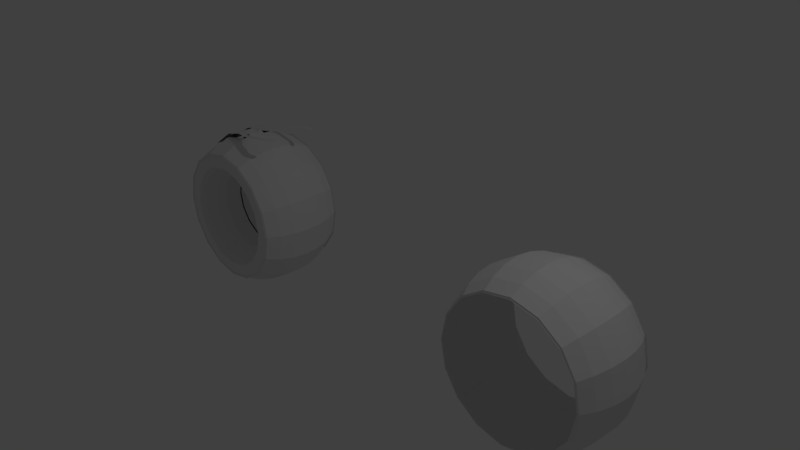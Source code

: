 # Source: motorcycle1.blend  (saved by Blender 2.79.0; exported with 4.5.12 LTS)
import bpy
from mathutils import Matrix  # noqa: F401  (used for matrix-valued properties, if any)

bpy.ops.wm.read_factory_settings(use_empty=True)
scene = bpy.context.scene
scene.name = 'Scene'

# ---- collections
col_collection_1 = bpy.data.collections.new('Collection 1'); scene.collection.children.link(col_collection_1)

# ---- world
world_world = bpy.data.worlds.new('World'); scene.world = world_world
world_world.color = (0.05088, 0.05088, 0.05088)
world_world.use_sun_shadow = False
world_world.sun_shadow_jitter_overblur = 0.0
world_world.cycles.sampling_method = 'MANUAL'

# ---- cameras
cam_camera = bpy.data.cameras.new('Camera')
cam_camera.clip_end = 100.0
cam_camera.lens = 35.0
cam_camera.sensor_width = 32.0
cam_camera.sensor_height = 18.0
cam_camera.ortho_scale = 7.314
cam_camera.dof.focus_distance = 0.0
cam_camera.dof.aperture_fstop = 128.0

# ---- lights
light_lamp = bpy.data.lights.new('Lamp', 'POINT')
light_lamp.transmission_factor = 0.0
light_lamp.cutoff_distance = 30.0
light_lamp.energy = 100.0
light_lamp.shadow_buffer_clip_start = 1.001
light_lamp.shadow_soft_size = 0.1
light_lamp.shadow_maximum_resolution = 0.006
light_lamp.use_absolute_resolution = True

# ---- meshes
me_sphere_003 = bpy.data.meshes.new('Sphere.003')
me_sphere_003.from_pydata([(0.0, 0.8315, 0.5556), (0.0, 0.9239, 0.3827), (0.0, 0.9808, 0.1951), (0.0, 1.0, 7.55e-08), (0.3182, 0.7682, 0.5556), (0.3536, 0.8536, 0.3827), (0.3753, 0.9061, 0.1951), (0.3827, 0.9239, 7.55e-08), (0.5879, 0.5879, 0.5556), (0.6533, 0.6533, 0.3827), (0.6935, 0.6935, 0.1951), (0.7071, 0.7071, 7.55e-08), (0.7682, 0.3182, 0.5556), (0.8536, 0.3536, 0.3827), (0.9061, 0.3753, 0.1951), (0.9239, 0.3827, 7.55e-08), (0.8315, -4.122e-07, 0.5556), (0.9239, -3.824e-07, 0.3827), (0.9808, -3.824e-07, 0.1951), (1.0, -4.42e-07, 7.55e-08), (0.7682, -0.3182, 0.5556), (0.8536, -0.3536, 0.3827), (0.9061, -0.3753, 0.1951), (0.9239, -0.3827, 7.55e-08), (0.5879, -0.5879, 0.5556), (0.6533, -0.6533, 0.3827), (0.6935, -0.6935, 0.1951), (0.7071, -0.7071, 7.55e-08), (0.3182, -0.7682, 0.5556), (0.3536, -0.8536, 0.3827), (0.3753, -0.9061, 0.1951), (0.3827, -0.9239, 7.55e-08), (-2.329e-07, -0.8315, 0.5556), (-2.031e-07, -0.9239, 0.3827), (-1.435e-07, -0.9808, 0.1951), (-2.329e-07, -1.0, 7.55e-08), (-0.3182, -0.7682, 0.5556), (-0.3536, -0.8536, 0.3827), (-0.3753, -0.9061, 0.1951), (-0.3827, -0.9239, 7.55e-08), (-0.5879, -0.5879, 0.5556), (-0.6533, -0.6533, 0.3827), (-0.6935, -0.6935, 0.1951), (-0.7071, -0.7071, 7.55e-08), (-0.7682, -0.3182, 0.5556), (-0.8536, -0.3536, 0.3827), (-0.9061, -0.3753, 0.1951), (-0.9239, -0.3827, 7.55e-08), (-0.8315, 9.441e-08, 0.5556), (-0.9239, 3.48e-08, 0.3827), (-0.9808, -5.461e-08, 0.1951), (-1.0, 6.46e-08, 7.55e-08), (-0.7682, 0.3182, 0.5556), (-0.8536, 0.3536, 0.3827), (-0.9061, 0.3753, 0.1951), (-0.9239, 0.3827, 7.55e-08), (-0.5879, 0.5879, 0.5556), (-0.6533, 0.6533, 0.3827), (-0.6935, 0.6935, 0.1951), (-0.7071, 0.7071, 7.55e-08), (-0.3182, 0.7682, 0.5556), (-0.3536, 0.8536, 0.3827), (-0.3753, 0.9061, 0.1951), (-0.3827, 0.9239, 7.55e-08)], [], [(1, 0, 4, 5), (2, 1, 5, 6), (3, 2, 6, 7), (5, 4, 8, 9), (6, 5, 9, 10), (7, 6, 10, 11), (10, 9, 13, 14), (11, 10, 14, 15), (9, 8, 12, 13), (13, 12, 16, 17), (14, 13, 17, 18), (15, 14, 18, 19), (18, 17, 21, 22), (19, 18, 22, 23), (17, 16, 20, 21), (21, 20, 24, 25), (22, 21, 25, 26), (23, 22, 26, 27), (27, 26, 30, 31), (25, 24, 28, 29), (26, 25, 29, 30), (29, 28, 32, 33), (30, 29, 33, 34), (31, 30, 34, 35), (33, 32, 36, 37), (34, 33, 37, 38), (35, 34, 38, 39), (37, 36, 40, 41), (38, 37, 41, 42), (39, 38, 42, 43), (41, 40, 44, 45), (42, 41, 45, 46), (43, 42, 46, 47), (45, 44, 48, 49), (46, 45, 49, 50), (47, 46, 50, 51), (49, 48, 52, 53), (50, 49, 53, 54), (51, 50, 54, 55), (53, 52, 56, 57), (54, 53, 57, 58), (55, 54, 58, 59), (57, 56, 60, 61), (58, 57, 61, 62), (59, 58, 62, 63), (62, 61, 1, 2), (63, 62, 2, 3), (61, 60, 0, 1)])
me_sphere_003.use_remesh_preserve_volume = False
me_sphere_003.use_remesh_preserve_attributes = False
me_sphere_003.use_mirror_vertex_groups = False
me_sphere_003.update()
me_circle_003 = bpy.data.meshes.new('Circle.003')
me_circle_003.from_pydata([(-1.132, 0.7677, 0.6522), (-1.132, 0.8761, 0.4495), (-1.132, 0.9428, 0.2296), (-0.7587, 0.6935, 0.6522), (-0.7173, 0.7936, 0.4495), (-0.6917, 0.8553, 0.2296), (-0.4425, 0.4823, 0.6522), (-0.3659, 0.5589, 0.4495), (-0.3187, 0.606, 0.2296), (-0.2312, 0.166, 0.6522), (-0.1311, 0.2075, 0.4495), (-0.06948, 0.233, 0.2296), (-0.157, -0.207, 0.6522), (-0.04867, -0.207, 0.4495), (0.01804, -0.207, 0.2296), (-0.2312, -0.58, 0.6522), (-0.1311, -0.6214, 0.4495), (-0.06948, -0.647, 0.2296), (-0.4425, -0.8962, 0.6522), (-0.3659, -0.9728, 0.4495), (-0.3187, -1.02, 0.2296), (-0.7587, -1.108, 0.6522), (-0.7173, -1.208, 0.4495), (-0.6917, -1.269, 0.2296), (-1.132, -1.182, 0.6522), (-1.132, -1.29, 0.4495), (-1.132, -1.357, 0.2296), (-1.505, -1.107, 0.6522), (-1.546, -1.208, 0.4495), (-1.572, -1.269, 0.2296), (-1.821, -0.8962, 0.6522), (-1.898, -0.9728, 0.4495), (-1.945, -1.02, 0.2296), (-2.032, -0.58, 0.6522), (-2.132, -0.6214, 0.4495), (-2.194, -0.647, 0.2296), (-2.106, -0.207, 0.6522), (-2.215, -0.207, 0.4495), (-2.281, -0.207, 0.2296), (-2.032, 0.166, 0.6522), (-2.132, 0.2075, 0.4495), (-2.194, 0.233, 0.2296), (-1.821, 0.4823, 0.6522), (-1.898, 0.5589, 0.4495), (-1.945, 0.606, 0.2296), (-1.505, 0.6935, 0.6522), (-1.546, 0.7936, 0.4495), (-1.572, 0.8553, 0.2296), (-1.132, 0.7677, -0.6504), (-1.132, 0.8761, -0.4477), (-1.132, 0.9428, -0.2278), (-1.132, 0.9653, 0.0009137), (-0.7587, 0.6935, -0.6504), (-0.7173, 0.7936, -0.4477), (-0.6917, 0.8553, -0.2278), (-0.6831, 0.8761, 0.0009137), (-0.4425, 0.4823, -0.6504), (-0.3659, 0.5589, -0.4477), (-0.3187, 0.606, -0.2278), (-0.3028, 0.622, 0.0009137), (-0.2312, 0.166, -0.6504), (-0.1311, 0.2075, -0.4477), (-0.06948, 0.233, -0.2278), (-0.04867, 0.2416, 0.0009137), (-0.157, -0.207, -0.6504), (-0.04867, -0.207, -0.4477), (0.01804, -0.207, -0.2278), (0.04057, -0.207, 0.0009137), (-0.2312, -0.58, -0.6504), (-0.1311, -0.6214, -0.4477), (-0.06948, -0.647, -0.2278), (-0.04867, -0.6556, 0.0009137), (-0.4425, -0.8962, -0.6504), (-0.3659, -0.9728, -0.4477), (-0.3187, -1.02, -0.2278), (-0.3028, -1.036, 0.0009137), (-0.7587, -1.108, -0.6504), (-0.7173, -1.208, -0.4477), (-0.6917, -1.269, -0.2278), (-0.6831, -1.29, 0.0009137), (-1.132, -1.182, -0.6504), (-1.132, -1.29, -0.4477), (-1.132, -1.357, -0.2278), (-1.132, -1.379, 0.0009137), (-1.505, -1.107, -0.6504), (-1.546, -1.208, -0.4477), (-1.572, -1.269, -0.2278), (-1.58, -1.29, 0.0009137), (-1.821, -0.8962, -0.6504), (-1.898, -0.9728, -0.4477), (-1.945, -1.02, -0.2278), (-1.961, -1.036, 0.0009138), (-2.032, -0.58, -0.6504), (-2.132, -0.6214, -0.4477), (-2.194, -0.647, -0.2278), (-2.215, -0.6556, 0.0009138), (-2.106, -0.207, -0.6504), (-2.215, -0.207, -0.4477), (-2.281, -0.207, -0.2278), (-2.304, -0.207, 0.0009138), (-2.032, 0.166, -0.6504), (-2.132, 0.2075, -0.4477), (-2.194, 0.233, -0.2278), (-2.215, 0.2416, 0.0009138), (-1.821, 0.4823, -0.6504), (-1.898, 0.5589, -0.4477), (-1.945, 0.606, -0.2278), (-1.961, 0.622, 0.0009138), (-1.505, 0.6935, -0.6504), (-1.546, 0.7936, -0.4477), (-1.572, 0.8553, -0.2278), (-1.58, 0.8761, 0.0009137), (-1.132, 0.793, 0.6433), (-1.514, 0.7169, 0.6433), (-1.839, 0.5001, 0.6433), (-2.056, 0.1757, 0.6433), (-2.132, -0.207, 0.6433), (-2.056, -0.5897, 0.6433), (-1.839, -0.9141, 0.6433), (-1.514, -1.131, 0.6433), (-1.132, -1.207, 0.6433), (-0.749, -1.131, 0.6433), (-0.4246, -0.9141, 0.6433), (-0.2078, -0.5897, 0.6433), (-0.1317, -0.207, 0.6433), (-0.2078, 0.1757, 0.6433), (-0.4246, 0.5001, 0.6433), (-0.749, 0.7169, 0.6433), (-0.4391, -0.8996, 0.6433), (-0.7569, -1.112, 0.6433), (-1.132, -1.186, 0.6433), (-1.507, -1.112, 0.6433), (-1.824, -0.8996, 0.6433), (-0.1522, -0.207, 0.6433), (-0.2268, 0.1679, 0.6433), (-0.4391, 0.4856, 0.6433), (-0.2268, -0.5818, 0.6433), (-2.037, -0.5818, 0.6433), (-2.111, -0.207, 0.6433), (-2.037, 0.1679, 0.6433), (-0.7569, 0.698, 0.6433), (-1.507, 0.698, 0.6433), (-1.824, 0.4856, 0.6433), (-1.132, 0.7725, 0.6433)], [], [(1, 143, 140, 4), (2, 1, 4, 5), (51, 2, 5, 55), (4, 140, 135, 7), (5, 4, 7, 8), (55, 5, 8, 59), (8, 7, 10, 11), (59, 8, 11, 63), (7, 135, 134, 10), (10, 134, 133, 13), (11, 10, 13, 14), (63, 11, 14, 67), (14, 13, 16, 17), (67, 14, 17, 71), (13, 133, 136, 16), (16, 136, 128, 19), (17, 16, 19, 20), (71, 17, 20, 75), (75, 20, 23, 79), (19, 128, 129, 22), (20, 19, 22, 23), (22, 129, 130, 25), (23, 22, 25, 26), (79, 23, 26, 83), (25, 130, 131, 28), (26, 25, 28, 29), (83, 26, 29, 87), (28, 131, 132, 31), (29, 28, 31, 32), (87, 29, 32, 91), (31, 132, 137, 34), (32, 31, 34, 35), (91, 32, 35, 95), (34, 137, 138, 37), (35, 34, 37, 38), (95, 35, 38, 99), (37, 138, 139, 40), (38, 37, 40, 41), (99, 38, 41, 103), (40, 139, 142, 43), (41, 40, 43, 44), (103, 41, 44, 107), (43, 142, 141, 46), (44, 43, 46, 47), (107, 44, 47, 111), (47, 46, 1, 2), (111, 47, 2, 51), (46, 141, 143, 1), (49, 53, 52, 48), (50, 54, 53, 49), (51, 55, 54, 50), (53, 57, 56, 52), (54, 58, 57, 53), (55, 59, 58, 54), (58, 62, 61, 57), (59, 63, 62, 58), (57, 61, 60, 56), (61, 65, 64, 60), (62, 66, 65, 61), (63, 67, 66, 62), (66, 70, 69, 65), (67, 71, 70, 66), (65, 69, 68, 64), (69, 73, 72, 68), (70, 74, 73, 69), (71, 75, 74, 70), (75, 79, 78, 74), (73, 77, 76, 72), (74, 78, 77, 73), (77, 81, 80, 76), (78, 82, 81, 77), (79, 83, 82, 78), (81, 85, 84, 80), (82, 86, 85, 81), (83, 87, 86, 82), (85, 89, 88, 84), (86, 90, 89, 85), (87, 91, 90, 86), (89, 93, 92, 88), (90, 94, 93, 89), (91, 95, 94, 90), (93, 97, 96, 92), (94, 98, 97, 93), (95, 99, 98, 94), (97, 101, 100, 96), (98, 102, 101, 97), (99, 103, 102, 98), (101, 105, 104, 100), (102, 106, 105, 101), (103, 107, 106, 102), (105, 109, 108, 104), (106, 110, 109, 105), (107, 111, 110, 106), (110, 50, 49, 109), (111, 51, 50, 110), (109, 49, 48, 108), (118, 117, 137, 132), (126, 125, 134, 135), (119, 118, 132, 131), (127, 126, 135, 140), (120, 119, 131, 130), (113, 112, 143, 141), (112, 127, 140, 143), (121, 120, 130, 129), (114, 113, 141, 142), (122, 121, 129, 128), (115, 114, 142, 139), (123, 122, 128, 136), (116, 115, 139, 138), (124, 123, 136, 133), (117, 116, 138, 137), (125, 124, 133, 134), (134, 135, 6, 9), (143, 141, 45, 0), (138, 137, 33, 36), (131, 130, 24, 27), (128, 136, 15, 18), (135, 140, 3, 6), (137, 132, 30, 33), (129, 128, 18, 21), (130, 129, 21, 24), (140, 143, 0, 3), (133, 134, 9, 12), (136, 133, 12, 15), (132, 131, 27, 30), (142, 139, 39, 42), (141, 142, 42, 45), (139, 138, 36, 39)])
me_circle_003.use_remesh_preserve_volume = False
me_circle_003.use_remesh_preserve_attributes = False
me_circle_003.use_mirror_vertex_groups = False
me_circle_003.update()
me_circle_002 = bpy.data.meshes.new('Circle.002')
me_circle_002.from_pydata([(-1.132, 0.793, 0.6433), (-1.514, 0.7169, 0.6433), (-1.839, 0.5001, 0.6433), (-2.056, 0.1757, 0.6433), (-2.132, -0.207, 0.6433), (-2.056, -0.5897, 0.6433), (-1.839, -0.9141, 0.6433), (-1.514, -1.131, 0.6433), (-1.132, -1.207, 0.6433), (-0.749, -1.131, 0.6433), (-0.4246, -0.9141, 0.6433), (-0.2078, -0.5897, 0.6433), (-0.1317, -0.207, 0.6433), (-0.2078, 0.1757, 0.6433), (-0.4246, 0.5001, 0.6433), (-0.749, 0.7169, 0.6433), (-1.132, 0.5791, 0.6433), (-1.433, 0.5193, 0.6433), (-1.688, 0.3489, 0.6433), (-1.858, 0.09384, 0.6433), (-1.918, -0.207, 0.6433), (-1.858, -0.5078, 0.6433), (-1.688, -0.7628, 0.6433), (-1.433, -0.9332, 0.6433), (-1.132, -0.9931, 0.6433), (-0.8309, -0.9332, 0.6433), (-0.5759, -0.7628, 0.6433), (-0.4055, -0.5078, 0.6433), (-0.3456, -0.207, 0.6433), (-0.4055, 0.09384, 0.6433), (-0.5759, 0.3489, 0.6433), (-0.8309, 0.5193, 0.6433), (-1.132, 0.407, 0.2762), (-1.367, 0.3603, 0.2762), (-1.566, 0.2272, 0.2762), (-1.699, 0.02799, 0.2762), (-1.746, -0.207, 0.2762), (-1.699, -0.4419, 0.2762), (-1.566, -0.6411, 0.2762), (-1.367, -0.7742, 0.2762), (-1.132, -0.821, 0.2762), (-0.8968, -0.7742, 0.2762), (-0.6976, -0.6411, 0.2762), (-0.5645, -0.4419, 0.2762), (-0.5177, -0.207, 0.2762), (-0.5645, 0.02799, 0.2762), (-0.6976, 0.2272, 0.2762), (-0.8968, 0.3603, 0.2762), (-1.132, 0.407, 0.01069), (-1.367, 0.3603, 0.01069), (-1.566, 0.2272, 0.01069), (-1.699, 0.02799, 0.01069), (-1.746, -0.207, 0.01069), (-1.699, -0.4419, 0.01069), (-1.566, -0.6411, 0.01069), (-1.367, -0.7742, 0.01069), (-1.132, -0.821, 0.01069), (-0.8968, -0.7742, 0.01069), (-0.6976, -0.6411, 0.01069), (-0.5645, -0.4419, 0.01069), (-0.5177, -0.207, 0.01069), (-0.5645, 0.02799, 0.01069), (-0.6976, 0.2272, 0.01069), (-0.8968, 0.3603, 0.01069)], [], [(6, 5, 21, 22), (14, 13, 29, 30), (7, 6, 22, 23), (15, 14, 30, 31), (8, 7, 23, 24), (1, 0, 16, 17), (0, 15, 31, 16), (9, 8, 24, 25), (2, 1, 17, 18), (10, 9, 25, 26), (3, 2, 18, 19), (11, 10, 26, 27), (4, 3, 19, 20), (12, 11, 27, 28), (5, 4, 20, 21), (13, 12, 28, 29), (21, 20, 36, 37), (29, 28, 44, 45), (22, 21, 37, 38), (30, 29, 45, 46), (23, 22, 38, 39), (31, 30, 46, 47), (24, 23, 39, 40), (17, 16, 32, 33), (16, 31, 47, 32), (25, 24, 40, 41), (18, 17, 33, 34), (26, 25, 41, 42), (19, 18, 34, 35), (27, 26, 42, 43), (20, 19, 35, 36), (28, 27, 43, 44), (45, 44, 60, 61), (38, 37, 53, 54), (46, 45, 61, 62), (39, 38, 54, 55), (47, 46, 62, 63), (40, 39, 55, 56), (33, 32, 48, 49), (32, 47, 63, 48), (41, 40, 56, 57), (34, 33, 49, 50), (42, 41, 57, 58), (35, 34, 50, 51), (43, 42, 58, 59), (36, 35, 51, 52), (44, 43, 59, 60), (37, 36, 52, 53)])
me_circle_002.use_remesh_preserve_volume = False
me_circle_002.use_remesh_preserve_attributes = False
me_circle_002.use_mirror_vertex_groups = False
me_circle_002.update()
me_sphere = bpy.data.meshes.new('Sphere')
me_sphere.from_pydata([(0.0, 0.8315, 0.5556), (0.0, 0.9239, 0.3827), (0.003654, 0.9904, 0.1951), (0.0, 1.0, 7.55e-08), (0.3182, 0.7682, 0.5556), (0.3536, 0.8536, 0.3827), (0.3753, 0.9061, 0.1951), (0.3827, 0.9239, 7.55e-08), (0.5879, 0.5879, 0.5556), (0.6533, 0.6533, 0.3827), (0.6935, 0.6935, 0.1951), (0.7071, 0.7071, 7.55e-08), (0.7682, 0.3182, 0.5556), (0.8536, 0.3536, 0.3827), (0.9061, 0.3753, 0.1951), (0.9239, 0.3827, 7.55e-08), (0.8315, -4.122e-07, 0.5556), (0.9239, -3.824e-07, 0.3827), (0.9808, -3.824e-07, 0.1951), (1.0, -4.42e-07, 7.55e-08), (0.7682, -0.3182, 0.5556), (0.8536, -0.3536, 0.3827), (0.9061, -0.3753, 0.1951), (0.9239, -0.3827, 7.55e-08), (0.5879, -0.5879, 0.5556), (0.6533, -0.6533, 0.3827), (0.6935, -0.6935, 0.1951), (0.7071, -0.7071, 7.55e-08), (0.3182, -0.7682, 0.5556), (0.3536, -0.8536, 0.3827), (0.3753, -0.9061, 0.1951), (0.3827, -0.9239, 7.55e-08), (-2.329e-07, -0.8315, 0.5556), (-2.031e-07, -0.9239, 0.3827), (-1.435e-07, -0.9808, 0.1951), (-2.329e-07, -1.0, 7.55e-08), (-0.3182, -0.7682, 0.5556), (-0.3536, -0.8536, 0.3827), (-0.3753, -0.9061, 0.1951), (-0.3827, -0.9239, 7.55e-08), (-0.5879, -0.5879, 0.5556), (-0.6533, -0.6533, 0.3827), (-0.6935, -0.6935, 0.1951), (-0.7071, -0.7071, 7.55e-08), (-0.7682, -0.3182, 0.5556), (-0.8536, -0.3536, 0.3827), (-0.9061, -0.3753, 0.1951), (-0.9239, -0.3827, 7.55e-08), (-0.8315, 9.441e-08, 0.5556), (-0.9239, 3.48e-08, 0.3827), (-0.9808, -5.461e-08, 0.1951), (-1.0, 6.46e-08, 7.55e-08), (-0.7682, 0.3182, 0.5556), (-0.8536, 0.3536, 0.3827), (-0.9061, 0.3753, 0.1951), (-0.9239, 0.3827, 7.55e-08), (-0.5879, 0.5879, 0.5556), (-0.6533, 0.6533, 0.3827), (-0.6935, 0.6935, 0.1951), (-0.7071, 0.7071, 7.55e-08), (-0.3182, 0.7682, 0.5556), (-0.3536, 0.8536, 0.3827), (-0.3753, 0.9061, 0.1951), (-0.3881, 0.942, 7.93e-08), (-0.915, 0.379, 0.09755), (-0.7003, 0.7003, 0.09755), (-0.3844, 0.9331, 0.09755), (0.0, 0.9904, 0.09755), (-0.1862, 0.999, 0.09782), (-0.3837, 0.9506, 0.195), (0.2762, 1.11, 0.3366), (0.6445, 1.176, 0.3456), (0.8078, 1.205, 0.296), (-0.08797, 1.018, 0.09755), (-0.391, 0.9506, 0.09782), (0.2893, 1.114, 0.2599), (0.6399, 1.177, 0.2779), (0.7943, 1.204, 0.2373), (-0.1861, 1.014, -0.0002739), (-0.5222, 0.8735, 8.767e-08), (-0.517, 0.8657, 0.09755), (0.00676, 1.049, 0.1923), (-0.09103, 1.032, 0.09891), (-0.1862, 1.017, 0.09782), (-0.07451, 1.045, 0.2387), (-0.3837, 0.9506, 0.195), (-0.6927, 0.7284, 0.195), (-0.7001, 0.7284, 0.09782)], [(69, 85)], [(1, 0, 4, 5), (2, 1, 5, 6), (3, 67, 2, 6, 7), (5, 4, 8, 9), (6, 5, 9, 10), (7, 6, 10, 11), (10, 9, 13, 14), (11, 10, 14, 15), (9, 8, 12, 13), (13, 12, 16, 17), (14, 13, 17, 18), (15, 14, 18, 19), (18, 17, 21, 22), (19, 18, 22, 23), (17, 16, 20, 21), (21, 20, 24, 25), (22, 21, 25, 26), (23, 22, 26, 27), (27, 26, 30, 31), (25, 24, 28, 29), (26, 25, 29, 30), (29, 28, 32, 33), (30, 29, 33, 34), (31, 30, 34, 35), (33, 32, 36, 37), (34, 33, 37, 38), (35, 34, 38, 39), (37, 36, 40, 41), (38, 37, 41, 42), (39, 38, 42, 43), (41, 40, 44, 45), (42, 41, 45, 46), (43, 42, 46, 47), (45, 44, 48, 49), (46, 45, 49, 50), (47, 46, 50, 51), (49, 48, 52, 53), (50, 49, 53, 54), (51, 50, 54, 64, 55), (53, 52, 56, 57), (54, 53, 57, 58), (64, 54, 58, 65), (57, 56, 60, 61), (58, 57, 61, 62), (62, 61, 1, 2), (69, 74, 87, 86), (61, 60, 0, 1), (79, 80, 66, 63), (55, 64, 65, 59), (78, 68, 73, 67, 3), (81, 84, 70, 75), (71, 76, 75, 70), (72, 77, 76, 71), (63, 66, 68, 78), (59, 65, 80, 79), (83, 84, 85, 74), (81, 84, 83, 82)])
me_sphere.use_remesh_preserve_volume = False
me_sphere.use_remesh_preserve_attributes = False
me_sphere.use_mirror_vertex_groups = False
me_sphere.update()
me_circle = bpy.data.meshes.new('Circle')
me_circle.from_pydata([], [], [])
me_circle.use_remesh_preserve_volume = False
me_circle.use_remesh_preserve_attributes = False
me_circle.use_mirror_vertex_groups = False
me_circle.update()

# ---- objects
ob_sphere_001 = bpy.data.objects.new('Sphere.001', me_sphere_003)
ob_circle_002 = bpy.data.objects.new('Circle.002', me_circle_003)
ob_circle_001 = bpy.data.objects.new('Circle.001', me_circle_002)
ob_sphere = bpy.data.objects.new('Sphere', me_sphere)
ob_circle = bpy.data.objects.new('Circle', me_circle)
ob_lamp = bpy.data.objects.new('Lamp', light_lamp)
ob_camera = bpy.data.objects.new('Camera', cam_camera)

# ---- transforms, parenting, visibility, modifiers, constraints
ob_sphere_001.location = (2.397, 0.5764, -0.5829)
ob_sphere_001.rotation_euler = (1.571, 2.22e-16, 2.22e-16)
ob_sphere_001.scale = (1.194, 1.194, 1.194)
ob_sphere_001.lineart.crease_threshold = 0.0
_m = ob_sphere_001.modifiers.new('Mirror', 'MIRROR')
_m.use_axis = (False, False, True)
ob_circle_002.location = (3.55, 0.5774, -0.3721)
ob_circle_002.rotation_euler = (1.571, 2.22e-16, 2.22e-16)
ob_circle_002.scale = (1.019, 1.019, 1.019)
ob_circle_002.lineart.crease_threshold = 0.0
_m = ob_circle_002.modifiers.new('Mirror', 'MIRROR')
_m.use_axis = (False, False, True)
ob_circle_001.location = (-2.067, 0.5774, -0.3721)
ob_circle_001.rotation_euler = (1.571, 2.22e-16, 2.22e-16)
ob_circle_001.scale = (1.019, 1.019, 1.019)
ob_circle_001.lineart.crease_threshold = 0.0
_m = ob_circle_001.modifiers.new('Mirror', 'MIRROR')
_m.use_axis = (False, False, True)
ob_sphere.location = (-3.22, 0.5764, -0.5829)
ob_sphere.rotation_euler = (1.571, 2.22e-16, 2.22e-16)
ob_sphere.scale = (1.194, 1.194, 1.194)
ob_sphere.lineart.crease_threshold = 0.0
_m = ob_sphere.modifiers.new('Mirror', 'MIRROR')
_m.use_axis = (False, False, True)
ob_circle.location = (-3.214, 0.5764, -0.5587)
ob_circle.rotation_euler = (1.571, 2.22e-16, 2.22e-16)
ob_circle.lineart.crease_threshold = 0.0
ob_lamp.location = (4.076, 1.005, 5.904)
ob_lamp.rotation_euler = (0.6503, 0.05522, 1.866)
ob_lamp.lock_rotations_4d = False
ob_lamp.empty_display_type = 'ARROWS'
ob_lamp.color = (0.0, 0.0, 0.0, 0.0)
ob_lamp.lineart.crease_threshold = 0.0
ob_camera.location = (7.481, -6.508, 5.344)
ob_camera.rotation_euler = (1.109, 0.0, 0.8149)
ob_camera.lock_rotations_4d = False
ob_camera.empty_display_type = 'ARROWS'
ob_camera.color = (0.0, 0.0, 0.0, 0.0)
ob_camera.display_type = 'WIRE'
ob_camera.lineart.crease_threshold = 0.0

# ---- collection membership
col_collection_1.objects.link(ob_sphere_001)
col_collection_1.objects.link(ob_circle_002)
col_collection_1.objects.link(ob_circle_001)
col_collection_1.objects.link(ob_sphere)
col_collection_1.objects.link(ob_circle)
col_collection_1.objects.link(ob_lamp)
col_collection_1.objects.link(ob_camera)

# ---- scene / render settings (as saved in the file)
scene.camera = ob_camera
scene.frame_start = 1; scene.frame_end = 250; scene.frame_set(1)
scene.render.engine = 'BLENDER_EEVEE_NEXT'
scene.render.resolution_percentage = 50
scene.render.dither_intensity = 0.0
scene.cycles.use_denoising = False
scene.cycles.samples = 128
scene.cycles.sampling_pattern = 'TABULATED_SOBOL'
scene.cycles.use_adaptive_sampling = False
scene.cycles.use_light_tree = False
scene.cycles.blur_glossy = 0.0
scene.cycles.sample_clamp_indirect = 0.0
scene.view_settings.view_transform = 'Standard'
bpy.context.view_layer.update()
